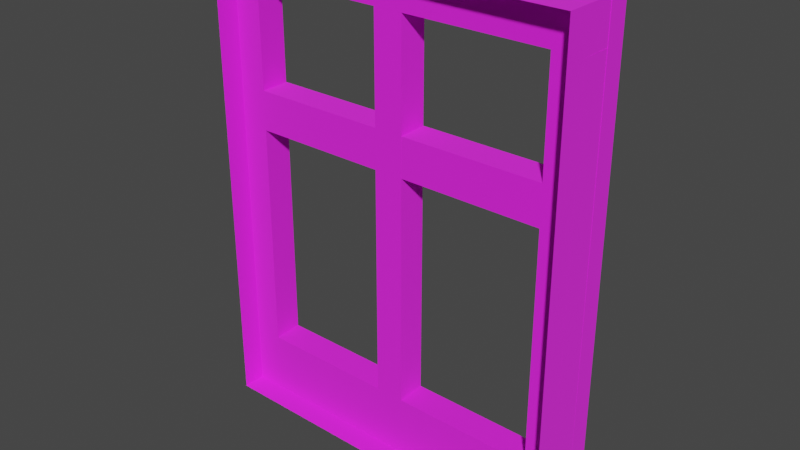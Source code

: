 # Source: SM_WINDOW_01.blend  (saved by Blender 3.1.7; exported with 4.5.12 LTS)
import bpy
from mathutils import Matrix  # noqa: F401  (used for matrix-valued properties, if any)

bpy.ops.wm.read_factory_settings(use_empty=True)
scene = bpy.context.scene
scene.name = 'Scene'

# ---- collections
col_sm_window_01 = bpy.data.collections.new('SM_WINDOW_01'); scene.collection.children.link(col_sm_window_01)

# ---- images (referenced by path relative to the original .blend; pixels are not part of the script)
import os
ASSET_DIR = os.environ.get("B2B_ASSET_DIR", "")  # directory of the original .blend (textures are referenced by path, not embedded)
HERE = os.path.dirname(os.path.abspath(__file__))  # packed textures are extracted next to this script under _unpacked/

def load_image(name, relpath, width, height, colorspace="sRGB"):
    """Load a texture the original file referenced (path relative to the .blend, or extracted next to this script)."""
    p = next((c for c in (os.path.join(HERE, relpath), os.path.join(ASSET_DIR, relpath)) if relpath and os.path.exists(c)), "")
    if p:
        img = bpy.data.images.load(p, check_existing=True)
        img.name = name
    else:  # same state as the original file: an image datablock whose file is absent (Cycles renders it pink)
        img = bpy.data.images.new(name, width, height)
        img.source = "FILE"
        img.filepath = "//" + (relpath or name)
    img.colorspace_settings.name = colorspace
    return img
img_der_png = load_image('der.PNG', 'der.PNG', 1024, 1024, 'sRGB')
img_hz2_png = load_image('hz2.PNG', 'hz2.PNG', 1024, 1024, 'sRGB')

# ---- materials (node trees are filled in below, after node groups)
mat_sm_window_01_0 = bpy.data.materials.new('SM_WINDOW_01.0')
mat_sm_window_01_0.use_transparent_shadow = False
mat_sm_window_01_0.diffuse_color = (0.5882, 0.5882, 0.5882, 1.0)
mat_sm_window_01_0.roughness = 1.0
mat_sm_window_01_0.specular_intensity = 1.0
mat_sm_window_01_1 = bpy.data.materials.new('SM_WINDOW_01.1')
mat_sm_window_01_1.use_transparent_shadow = False
mat_sm_window_01_1.diffuse_color = (0.5882, 0.5882, 0.5882, 1.0)
mat_sm_window_01_1.roughness = 1.0
mat_sm_window_01_1.specular_intensity = 1.0

# ---- material node trees
mat_sm_window_01_0.use_nodes = True; mat_sm_window_01_0.node_tree.nodes.clear()
_N = mat_sm_window_01_0.node_tree.nodes; _L = mat_sm_window_01_0.node_tree.links
n0 = _N.new('ShaderNodeBsdfPrincipled'); n0.name = 'Principled BSDF'; n0.location = (10, 300)
n0.distribution = 'GGX'
n0.subsurface_method = 'RANDOM_WALK_SKIN'
n0.inputs[2].default_value = 1.0
n0.inputs[3].default_value = 1.45
n0.inputs[13].default_value = 1.0
n0.inputs[27].default_value = (0.0, 0.0, 0.0, 1.0)
n0.inputs[28].default_value = 1.0
n1 = _N.new('ShaderNodeOutputMaterial'); n1.name = 'Material Output'; n1.location = (300, 300)
n2 = _N.new('ShaderNodeTexImage'); n2.name = 'Image Texture'; n2.location = (-300, 600)
n2.label = 'der'
n2.image = img_der_png
_L.new(n0.outputs[0], n1.inputs[0])
_L.new(n2.outputs[0], n0.inputs[0])
n1.is_active_output = True
mat_sm_window_01_1.use_nodes = True; mat_sm_window_01_1.node_tree.nodes.clear()
_N = mat_sm_window_01_1.node_tree.nodes; _L = mat_sm_window_01_1.node_tree.links
n0 = _N.new('ShaderNodeBsdfPrincipled'); n0.name = 'Principled BSDF'; n0.location = (10, 300)
n0.distribution = 'GGX'
n0.subsurface_method = 'RANDOM_WALK_SKIN'
n0.inputs[2].default_value = 1.0
n0.inputs[3].default_value = 1.45
n0.inputs[13].default_value = 1.0
n0.inputs[27].default_value = (0.0, 0.0, 0.0, 1.0)
n0.inputs[28].default_value = 1.0
n1 = _N.new('ShaderNodeOutputMaterial'); n1.name = 'Material Output'; n1.location = (300, 300)
n2 = _N.new('ShaderNodeTexImage'); n2.name = 'Image Texture'; n2.location = (-300, 600)
n2.label = 'hz2'
n2.image = img_hz2_png
_L.new(n0.outputs[0], n1.inputs[0])
_L.new(n2.outputs[0], n0.inputs[0])
n1.is_active_output = True

# ---- world
world_world = bpy.data.worlds.new('World'); scene.world = world_world
world_world.use_nodes = True; world_world.node_tree.nodes.clear()
_N = world_world.node_tree.nodes; _L = world_world.node_tree.links
n0 = _N.new('ShaderNodeOutputWorld'); n0.name = 'World Output'; n0.location = (300, 300)
n1 = _N.new('ShaderNodeBackground'); n1.name = 'Background'; n1.location = (10, 300)
n1.inputs[0].default_value = (0.05088, 0.05088, 0.05088, 1.0)
_L.new(n1.outputs[0], n0.inputs[0])
n0.is_active_output = True
world_world.color = (0.05088, 0.05088, 0.05088)
world_world.use_sun_shadow = False
world_world.sun_shadow_jitter_overblur = 0.0

# ---- meshes
me_sm_window_01 = bpy.data.meshes.new('SM_WINDOW_01')
me_sm_window_01.from_pydata([(-0.0411, -0.03777, 3.566), (0.04018, -0.03914, 4.635), (0.04018, -0.03914, 3.566), (0.04059, 0.04235, 4.635), (-0.04191, 0.04373, 3.566), (0.04059, 0.04235, 3.566), (0.9891, -0.05507, 3.566), (0.9891, -0.05506, 4.635), (0.9911, 0.02647, 3.566), (0.9071, 0.02788, 3.566), (0.9079, -0.0537, 3.566), (0.9079, -0.0537, 4.635), (0.9071, 0.02788, 4.635), (0.5099, -0.04693, 4.229), (0.9071, 0.02789, 4.34), (0.5099, -0.04693, 4.338), (0.9079, -0.05369, 4.229), (0.9079, -0.05369, 4.338), (0.5105, 0.03443, 4.34), (0.9071, 0.02789, 4.229), (0.5105, 0.03443, 4.229), (0.0401, -0.03913, 4.228), (0.4287, 0.03586, 4.228), (0.4285, -0.04567, 4.228), (0.04054, 0.04235, 4.34), (0.4287, 0.03586, 4.34), (0.4285, -0.04567, 4.338), (0.0401, -0.03913, 4.338), (0.04054, 0.04235, 4.228), (-0.04102, -0.03778, 4.745), (-0.04104, -0.03777, 4.635), (0.9891, -0.05506, 4.745), (-0.04252, 0.04374, 4.747), (0.9919, 0.02646, 4.635), (-0.04232, 0.04374, 4.635), (0.9922, 0.02646, 4.747), (0.9922, 0.02646, 3.584), (-0.04102, -0.03778, 3.582), (0.9891, -0.05506, 3.582), (0.9891, -0.05506, 3.41), (-0.04102, -0.03778, 3.41), (-0.04252, 0.04374, 3.584), (0.9922, 0.02646, 3.41), (-0.04252, 0.04374, 3.41), (0.428, -0.04574, 3.566), (0.5103, -0.04712, 3.566), (0.5103, -0.04712, 4.635), (0.428, -0.04574, 4.635), (0.5107, 0.03475, 4.635), (0.5107, 0.03475, 3.566), (0.4282, 0.03603, 4.635), (0.4282, 0.03603, 3.566), (-0.04239, 0.1025, 3.41), (-0.04239, 0.1025, 4.746), (-0.04033, -0.103, 3.41), (0.9924, 0.08522, 3.41), (0.9875, -0.121, 3.41), (-0.04033, -0.103, 4.744), (0.9924, 0.08522, 4.746), (0.9875, -0.121, 4.744)], [], [(0, 2, 1), (1, 30, 0), (2, 5, 3), (3, 1, 2), (5, 4, 34), (34, 3, 5), (10, 6, 7), (7, 11, 10), (8, 9, 12), (12, 33, 8), (9, 10, 11), (11, 12, 9), (13, 20, 16), (19, 16, 20), (18, 15, 14), (17, 14, 15), (15, 13, 17), (16, 17, 13), (20, 18, 14), (19, 20, 14), (21, 28, 23), (22, 23, 28), (24, 27, 25), (26, 25, 27), (27, 21, 26), (23, 26, 21), (28, 24, 25), (22, 28, 25), (30, 34, 7), (33, 7, 34), (29, 30, 31), (7, 31, 30), (34, 32, 35), (33, 34, 35), (41, 37, 36), (38, 36, 37), (37, 40, 38), (39, 38, 40), (43, 41, 36), (42, 43, 36), (44, 45, 46), (46, 47, 44), (45, 49, 48), (48, 46, 45), (49, 51, 50), (50, 48, 49), (51, 44, 47), (47, 50, 51), (52, 53, 57), (57, 54, 52), (55, 56, 59), (59, 58, 55), (52, 54, 56), (56, 55, 52), (57, 53, 58), (58, 59, 57)])
me_sm_window_01.polygons.foreach_set('use_smooth', [True] * 56)
me_sm_window_01.polygons.foreach_set('material_index', [0, 0, 0, 0, 0, 0, 0, 0, 0, 0, 0, 0, 0, 0, 0, 0, 0, 0, 0, 0, 0, 0, 0, 0, 0, 0, 0, 0, 0, 0, 0, 0, 0, 0, 0, 0, 0, 0, 0, 0, 0, 0, 0, 0, 0, 0, 0, 0, 1, 1, 1, 1, 1, 1, 1, 1])
_k = set([(0, 1), (0, 2), (0, 30), (1, 2), (1, 3), (1, 30), (2, 3), (2, 5), (3, 5), (3, 34), (4, 5), (4, 34), (5, 34), (6, 7), (6, 10), (7, 10), (7, 11), (7, 30), (7, 31), (7, 33), (7, 34), (8, 9), (8, 12), (8, 33), (9, 10), (9, 11), (9, 12), (10, 11), (11, 12), (12, 33), (13, 15), (13, 16), (13, 17), (13, 20), (14, 15), (14, 17), (14, 18), (14, 19), (14, 20), (15, 17), (15, 18), (16, 17), (16, 19), (16, 20), (18, 20), (19, 20), (21, 23), (21, 26), (21, 27), (21, 28), (22, 23), (22, 25), (22, 28), (23, 26), (23, 28), (24, 25), (24, 27), (24, 28), (25, 26), (25, 27), (25, 28), (26, 27), (29, 30), (29, 31), (30, 31), (30, 34), (32, 34), (32, 35), (33, 34), (33, 35), (34, 35), (36, 37), (36, 38), (36, 41), (36, 42), (36, 43), (37, 38), (37, 40), (37, 41), (38, 39), (38, 40), (39, 40), (41, 43), (42, 43), (44, 45), (44, 46), (44, 47), (44, 51), (45, 46), (45, 48), (45, 49), (46, 47), (46, 48), (47, 50), (47, 51), (48, 49), (48, 50), (49, 50), (49, 51), (50, 51), (52, 53), (52, 54), (52, 55), (52, 56), (52, 57), (53, 57), (53, 58), (54, 56), (54, 57), (55, 56), (55, 58), (55, 59), (56, 59), (57, 58), (57, 59), (58, 59)])
me_sm_window_01.attributes.new('sharp_edge', 'BOOLEAN', 'EDGE').data.foreach_set('value', [ (min(e.vertices), max(e.vertices)) in _k for e in me_sm_window_01.edges])
_uv = me_sm_window_01.uv_layers.new(name='UVMap')
_uv.uv.foreach_set('vector', [-0.01596, 0.9877, 0.06532, 0.9877, 0.06532, 2.057, 0.06532, 2.057, -0.01596, 2.057, -0.01596, 0.9877, 0.4665, 0.9877, 0.548, 0.9877, 0.548, 2.057, 0.548, 2.057, 0.4665, 2.057, 0.4665, 0.9877, 0.9343, 0.9877, 1.017, 0.9877, 1.017, 2.057, 1.017, 2.057, 0.9343, 2.057, 0.9343, 0.9877, 0.933, 0.9877, 1.014, 0.9877, 1.014, 2.057, 1.014, 2.057, 0.933, 2.057, 0.933, 0.9877, -0.01625, 0.9877, 0.0678, 0.9877, 0.0678, 2.057, 0.0678, 2.057, -0.01625, 2.057, -0.01625, 0.9877, 0.4665, 0.9877, 0.548, 0.9877, 0.548, 2.057, 0.548, 2.057, 0.4665, 2.057, 0.4665, 0.9877, 0.4649, 1.459, 0.4644, 1.54, 0.067, 1.452, 0.06774, 1.534, 0.067, 1.452, 0.4644, 1.54, 0.5356, 1.54, 0.5351, 1.459, 0.9323, 1.534, 0.933, 1.452, 0.9323, 1.534, 0.5351, 1.459, 0.5351, 1.76, 0.5351, 1.65, 0.933, 1.76, 0.933, 1.65, 0.933, 1.76, 0.5351, 1.65, 0.4644, 1.65, 0.4644, 1.762, 0.06774, 1.762, 0.06774, 1.65, 0.4644, 1.65, 0.06774, 1.762, 0.9348, 1.467, 0.9343, 1.548, 0.5463, 1.46, 0.5462, 1.542, 0.5463, 1.46, 0.9343, 1.548, 0.06568, 1.548, 0.06524, 1.467, 0.4538, 1.542, 0.4537, 1.46, 0.4538, 1.542, 0.06524, 1.467, 0.06524, 1.76, 0.06524, 1.65, 0.4537, 1.76, 0.4537, 1.65, 0.4537, 1.76, 0.06524, 1.65, 0.9343, 1.65, 0.9343, 1.762, 0.5462, 1.762, 0.5462, 1.65, 0.9343, 1.65, 0.5462, 1.762, 1.016, 1.468, 1.017, 1.549, -0.01424, 1.451, -0.01738, 1.532, -0.01424, 1.451, 1.017, 1.549, -0.01588, 2.166, -0.01588, 2.057, 1.014, 2.166, 1.014, 2.057, 1.014, 2.166, -0.01588, 2.057, 1.017, 2.057, 1.017, 2.168, -0.01738, 2.168, -0.01738, 2.057, 1.017, 2.057, -0.01738, 2.168, -0.01738, 1.549, -0.01588, 1.468, 1.017, 1.532, 1.014, 1.451, 1.017, 1.532, -0.01588, 1.468, -0.01588, 1.003, -0.01588, 0.8317, 1.014, 1.003, 1.014, 0.8317, 1.014, 1.003, -0.01588, 0.8317, 1.017, 0.8317, 1.017, 1.005, -0.01738, 1.005, -0.01738, 0.8317, 1.017, 0.8317, -0.01738, 1.005, 0.4532, 0.9877, 0.5354, 0.9877, 0.5354, 2.057, 0.5354, 2.057, 0.4532, 2.057, 0.4532, 0.9877, 0.4585, 0.9877, 0.5404, 0.9877, 0.5404, 2.057, 0.5404, 2.057, 0.4585, 2.057, 0.4585, 0.9877, 0.4641, 0.9877, 0.5466, 0.9877, 0.5466, 2.057, 0.5466, 2.057, 0.4641, 2.057, 0.4641, 0.9877, 0.4583, 0.9877, 0.5401, 0.9877, 0.5401, 2.057, 0.5401, 2.057, 0.4583, 2.057, 0.4583, 0.9877, 0.6117, 0.832, 0.6117, 2.168, 0.4062, 2.166, 0.4062, 2.166, 0.4062, 0.832, 0.6117, 0.832, 0.4056, 0.832, 0.6117, 0.832, 0.6117, 2.166, 0.6117, 2.166, 0.4056, 2.168, 0.4056, 0.832, -0.01738, 1.612, -0.01531, 1.406, 1.013, 1.388, 1.013, 1.388, 1.017, 1.594, -0.01738, 1.612, 1.015, 1.406, 1.017, 1.612, -0.01738, 1.594, -0.01738, 1.594, -0.01252, 1.388, 1.015, 1.406])
_ca = me_sm_window_01.color_attributes.new('Col', 'BYTE_COLOR', 'CORNER')
_ca.data.foreach_set('color', [0.02732, 0.02843, 0.01298, 1.0, 0.0319, 0.0331, 0.01444, 1.0, 0.03689, 0.0382, 0.01681, 1.0, 0.0356, 0.0382, 0.01681, 1.0, 0.0319, 0.0331, 0.01444, 1.0, 0.02732, 0.02843, 0.01298, 1.0, 0.2961, 0.314, 0.1413, 1.0, 0.3005, 0.314, 0.1413, 1.0, 0.3419, 0.3564, 0.159, 1.0, 0.3419, 0.3564, 0.159, 1.0, 0.3419, 0.3564, 0.159, 1.0, 0.3005, 0.314, 0.1413, 1.0, 0.227, 0.2051, 0.1845, 1.0, 0.227, 0.2051, 0.1845, 1.0, 0.227, 0.2051, 0.1845, 1.0, 0.227, 0.2051, 0.1845, 1.0, 0.227, 0.2051, 0.1845, 1.0, 0.227, 0.2051, 0.1845, 1.0, 0.09306, 0.0999, 0.03955, 1.0, 0.0999, 0.107, 0.04231, 1.0, 0.1144, 0.1221, 0.04817, 1.0, 0.1144, 0.1221, 0.04817, 1.0, 0.107, 0.1144, 0.04519, 1.0, 0.09306, 0.0999, 0.03955, 1.0, 0.227, 0.2051, 0.1845, 1.0, 0.227, 0.2051, 0.1845, 1.0, 0.227, 0.2051, 0.1845, 1.0, 0.227, 0.2051, 0.1845, 1.0, 0.227, 0.2051, 0.1845, 1.0, 0.227, 0.2051, 0.1845, 1.0, 0.0356, 0.03434, 0.03071, 1.0, 0.0356, 0.03434, 0.03071, 1.0, 0.0356, 0.03434, 0.03071, 1.0, 0.0356, 0.03434, 0.03071, 1.0, 0.0356, 0.03434, 0.03071, 1.0, 0.0356, 0.03434, 0.03071, 1.0, 0.0137, 0.01229, 0.01161, 1.0, 0.0137, 0.01229, 0.01161, 1.0, 0.0137, 0.01229, 0.01161, 1.0, 0.0137, 0.01229, 0.01161, 1.0, 0.0137, 0.01229, 0.01161, 1.0, 0.0137, 0.01229, 0.01161, 1.0, 0.2159, 0.1981, 0.162, 1.0, 0.2195, 0.2016, 0.162, 1.0, 0.2159, 0.2016, 0.162, 1.0, 0.2195, 0.2016, 0.162, 1.0, 0.2159, 0.2016, 0.162, 1.0, 0.2195, 0.2016, 0.162, 1.0, 0.07036, 0.07619, 0.03071, 1.0, 0.07036, 0.07421, 0.03071, 1.0, 0.107, 0.1119, 0.04519, 1.0, 0.1046, 0.1119, 0.04374, 1.0, 0.107, 0.1119, 0.04519, 1.0, 0.07036, 0.07421, 0.03071, 1.0, 0.227, 0.2051, 0.1845, 1.0, 0.227, 0.2051, 0.1845, 1.0, 0.227, 0.2051, 0.1845, 1.0, 0.227, 0.2051, 0.1845, 1.0, 0.227, 0.2051, 0.1845, 1.0, 0.227, 0.2051, 0.1845, 1.0, 0.0137, 0.01229, 0.01161, 1.0, 0.0137, 0.01229, 0.01161, 1.0, 0.0137, 0.01229, 0.01161, 1.0, 0.0137, 0.01229, 0.01161, 1.0, 0.0137, 0.01229, 0.01161, 1.0, 0.0137, 0.01229, 0.01161, 1.0, 0.2159, 0.1981, 0.162, 1.0, 0.2159, 0.2016, 0.162, 1.0, 0.2159, 0.1981, 0.162, 1.0, 0.2195, 0.2016, 0.162, 1.0, 0.2159, 0.1981, 0.162, 1.0, 0.2159, 0.2016, 0.162, 1.0, 0.0356, 0.0382, 0.01681, 1.0, 0.0356, 0.0382, 0.016, 1.0, 0.0648, 0.06848, 0.02732, 1.0, 0.06301, 0.06663, 0.02732, 1.0, 0.0648, 0.06848, 0.02843, 1.0, 0.0356, 0.0382, 0.016, 1.0, 0.227, 0.2051, 0.1845, 1.0, 0.227, 0.2051, 0.1845, 1.0, 0.227, 0.2051, 0.1845, 1.0, 0.227, 0.2051, 0.1845, 1.0, 0.227, 0.2051, 0.1845, 1.0, 0.227, 0.2051, 0.1845, 1.0, 0.0137, 0.01298, 0.01161, 1.0, 0.0137, 0.01298, 0.01161, 1.0, 0.0137, 0.01298, 0.01161, 1.0, 0.0137, 0.01298, 0.01161, 1.0, 0.0137, 0.01298, 0.01161, 1.0, 0.0137, 0.01298, 0.01161, 1.0, 0.0319, 0.0331, 0.01444, 1.0, 0.0319, 0.0331, 0.01444, 1.0, 0.1144, 0.1221, 0.04817, 1.0, 0.1144, 0.1221, 0.04817, 1.0, 0.1144, 0.1221, 0.04817, 1.0, 0.0319, 0.0331, 0.01444, 1.0, 0.227, 0.2051, 0.1845, 1.0, 0.227, 0.2051, 0.1845, 1.0, 0.227, 0.2051, 0.1845, 1.0, 0.227, 0.2051, 0.1845, 1.0, 0.227, 0.2051, 0.1845, 1.0, 0.227, 0.2051, 0.1845, 1.0, 0.3663, 0.3467, 0.2423, 1.0, 0.3712, 0.3564, 0.2462, 1.0, 0.3663, 0.3467, 0.2423, 1.0, 0.3712, 0.3564, 0.2423, 1.0, 0.3663, 0.3467, 0.2423, 1.0, 0.3712, 0.3564, 0.2462, 1.0, 0.02732, 0.02956, 0.01298, 1.0, 0.02624, 0.02732, 0.01229, 1.0, 0.0999, 0.107, 0.04231, 1.0, 0.09531, 0.1022, 0.04092, 1.0, 0.0999, 0.107, 0.04231, 1.0, 0.02624, 0.02843, 0.01229, 1.0, 0.227, 0.2051, 0.1845, 1.0, 0.227, 0.2051, 0.1845, 1.0, 0.227, 0.2051, 0.1845, 1.0, 0.227, 0.2051, 0.1845, 1.0, 0.227, 0.2051, 0.1845, 1.0, 0.227, 0.2051, 0.1845, 1.0, 0.05613, 0.05951, 0.02519, 1.0, 0.06125, 0.0648, 0.02732, 1.0, 0.07227, 0.07619, 0.03071, 1.0, 0.07227, 0.07619, 0.03071, 1.0, 0.0648, 0.06848, 0.02843, 1.0, 0.05613, 0.05951, 0.02519, 1.0, 0.2542, 0.2623, 0.1221, 1.0, 0.2542, 0.2664, 0.1221, 1.0, 0.2874, 0.3005, 0.1384, 1.0, 0.2874, 0.3005, 0.1384, 1.0, 0.2874, 0.3005, 0.1356, 1.0, 0.2542, 0.2664, 0.1221, 1.0, 0.227, 0.2051, 0.1845, 1.0, 0.227, 0.2051, 0.1845, 1.0, 0.227, 0.2051, 0.1845, 1.0, 0.227, 0.2051, 0.1845, 1.0, 0.227, 0.2051, 0.1845, 1.0, 0.227, 0.2051, 0.1845, 1.0, 0.0382, 0.0356, 0.0319, 1.0, 0.0382, 0.0356, 0.0319, 1.0, 0.0382, 0.0356, 0.0319, 1.0, 0.0382, 0.0356, 0.0319, 1.0, 0.0382, 0.0356, 0.0319, 1.0, 0.0382, 0.0356, 0.0319, 1.0, 0.2961, 0.3095, 0.1413, 1.0, 0.3419, 0.3613, 0.162, 1.0, 0.3467, 0.3613, 0.162, 1.0, 0.3467, 0.3613, 0.162, 1.0, 0.2918, 0.305, 0.1384, 1.0, 0.2961, 0.3095, 0.1413, 1.0, 0.04092, 0.0382, 0.03434, 1.0, 0.04092, 0.0382, 0.03434, 1.0, 0.04092, 0.0382, 0.03434, 1.0, 0.04092, 0.0382, 0.03434, 1.0, 0.04092, 0.0382, 0.03434, 1.0, 0.04092, 0.0382, 0.03434, 1.0, 0.4072, 0.3864, 0.2664, 1.0, 0.4287, 0.4072, 0.2747, 1.0, 0.4179, 0.402, 0.2705, 1.0, 0.4179, 0.402, 0.2705, 1.0, 0.402, 0.3813, 0.2623, 1.0, 0.4072, 0.3864, 0.2664, 1.0, 0.0185, 0.01681, 0.01444, 1.0, 0.01764, 0.01681, 0.01444, 1.0, 0.01764, 0.016, 0.0137, 1.0, 0.01764, 0.016, 0.0137, 1.0, 0.01764, 0.01681, 0.01444, 1.0, 0.0185, 0.01681, 0.01444, 1.0])
_ca = me_sm_window_01.color_attributes.new('Col.001', 'BYTE_COLOR', 'CORNER')
_ca.data.foreach_set('color', [0.03434, 0.03689, 0.01938, 1.0, 0.03955, 0.04231, 0.02217, 1.0, 0.04519, 0.04817, 0.02416, 1.0, 0.04519, 0.04817, 0.02416, 1.0, 0.03955, 0.04231, 0.02217, 1.0, 0.03434, 0.0382, 0.01938, 1.0, 0.2016, 0.2122, 0.08438, 1.0, 0.2016, 0.2159, 0.08438, 1.0, 0.2346, 0.2502, 0.09759, 1.0, 0.2346, 0.2502, 0.09759, 1.0, 0.2346, 0.2502, 0.09759, 1.0, 0.2016, 0.2159, 0.08438, 1.0, 0.003035, 0.003035, 0.002732, 1.0, 0.003035, 0.003035, 0.002732, 1.0, 0.003035, 0.003035, 0.002732, 1.0, 0.003035, 0.003035, 0.002732, 1.0, 0.003035, 0.003035, 0.002732, 1.0, 0.003035, 0.003035, 0.002732, 1.0, 0.107, 0.117, 0.05127, 1.0, 0.1144, 0.1248, 0.05448, 1.0, 0.1329, 0.1413, 0.06125, 1.0, 0.1329, 0.1413, 0.06125, 1.0, 0.1248, 0.1329, 0.05781, 1.0, 0.107, 0.117, 0.05127, 1.0, 0.003035, 0.003035, 0.002732, 1.0, 0.003035, 0.003035, 0.002732, 1.0, 0.003035, 0.003035, 0.002732, 1.0, 0.003035, 0.003035, 0.002732, 1.0, 0.003035, 0.003035, 0.002732, 1.0, 0.003035, 0.003035, 0.002732, 1.0, 0.001214, 0.0009106, 0.0009106, 1.0, 0.001214, 0.0009106, 0.0009106, 1.0, 0.001214, 0.0009106, 0.0009106, 1.0, 0.001214, 0.0009106, 0.0009106, 1.0, 0.001214, 0.0009106, 0.0009106, 1.0, 0.001214, 0.0009106, 0.0009106, 1.0, 0.003347, 0.003347, 0.003035, 1.0, 0.003347, 0.003347, 0.003035, 1.0, 0.003347, 0.003347, 0.003035, 1.0, 0.003347, 0.003347, 0.003035, 1.0, 0.003347, 0.003347, 0.003035, 1.0, 0.003347, 0.003347, 0.003035, 1.0, 0.01298, 0.01521, 0.01229, 1.0, 0.0137, 0.01521, 0.01229, 1.0, 0.01298, 0.01521, 0.01229, 1.0, 0.0137, 0.01521, 0.01229, 1.0, 0.01298, 0.01521, 0.01229, 1.0, 0.0137, 0.01521, 0.01229, 1.0, 0.08438, 0.09084, 0.04092, 1.0, 0.08228, 0.08866, 0.04092, 1.0, 0.1221, 0.1329, 0.05781, 1.0, 0.1221, 0.1301, 0.05781, 1.0, 0.1221, 0.1329, 0.05781, 1.0, 0.08228, 0.08866, 0.04092, 1.0, 0.003035, 0.003035, 0.002732, 1.0, 0.003035, 0.003035, 0.002732, 1.0, 0.003035, 0.003035, 0.002732, 1.0, 0.003035, 0.003035, 0.002732, 1.0, 0.003035, 0.003035, 0.002732, 1.0, 0.003035, 0.003035, 0.002732, 1.0, 0.003347, 0.003347, 0.003035, 1.0, 0.003347, 0.003347, 0.003035, 1.0, 0.003347, 0.003347, 0.003035, 1.0, 0.003347, 0.003347, 0.003035, 1.0, 0.003347, 0.003347, 0.003035, 1.0, 0.003347, 0.003347, 0.003035, 1.0, 0.01298, 0.01444, 0.01229, 1.0, 0.01298, 0.01521, 0.01229, 1.0, 0.01298, 0.01521, 0.01229, 1.0, 0.0137, 0.01521, 0.01229, 1.0, 0.01298, 0.01521, 0.01229, 1.0, 0.01298, 0.01521, 0.01229, 1.0, 0.04374, 0.04817, 0.02416, 1.0, 0.04374, 0.04817, 0.02416, 1.0, 0.07619, 0.08228, 0.0382, 1.0, 0.07421, 0.08022, 0.0382, 1.0, 0.07619, 0.08228, 0.0382, 1.0, 0.04374, 0.04817, 0.02416, 1.0, 0.003035, 0.003035, 0.002732, 1.0, 0.003035, 0.003035, 0.002732, 1.0, 0.003035, 0.003035, 0.002732, 1.0, 0.003035, 0.003035, 0.002732, 1.0, 0.003035, 0.003035, 0.002732, 1.0, 0.003035, 0.003035, 0.002732, 1.0, 0.003677, 0.003347, 0.003347, 1.0, 0.003677, 0.003347, 0.003347, 1.0, 0.003677, 0.003347, 0.003347, 1.0, 0.003677, 0.003347, 0.003347, 1.0, 0.003677, 0.003347, 0.003347, 1.0, 0.003677, 0.003347, 0.003347, 1.0, 0.03955, 0.04231, 0.02217, 1.0, 0.03955, 0.04231, 0.02217, 1.0, 0.1301, 0.1413, 0.06125, 1.0, 0.1301, 0.1413, 0.06125, 1.0, 0.1301, 0.1413, 0.06125, 1.0, 0.03955, 0.04231, 0.02217, 1.0, 0.003035, 0.003035, 0.002732, 1.0, 0.003035, 0.003035, 0.002732, 1.0, 0.003035, 0.003035, 0.002732, 1.0, 0.003035, 0.003035, 0.002732, 1.0, 0.003035, 0.003035, 0.002732, 1.0, 0.003035, 0.003035, 0.002732, 1.0, 0.05286, 0.05951, 0.03434, 1.0, 0.05613, 0.06125, 0.0356, 1.0, 0.05286, 0.05781, 0.03434, 1.0, 0.05448, 0.06125, 0.03434, 1.0, 0.05286, 0.05781, 0.03434, 1.0, 0.05613, 0.06125, 0.0356, 1.0, 0.03434, 0.0382, 0.02029, 1.0, 0.0331, 0.03689, 0.01938, 1.0, 0.1144, 0.1248, 0.05448, 1.0, 0.1095, 0.1195, 0.05286, 1.0, 0.1144, 0.1248, 0.05448, 1.0, 0.03434, 0.03689, 0.01938, 1.0, 0.003035, 0.003035, 0.002732, 1.0, 0.003035, 0.003035, 0.002732, 1.0, 0.003035, 0.003035, 0.002732, 1.0, 0.003035, 0.003035, 0.002732, 1.0, 0.003035, 0.003035, 0.002732, 1.0, 0.003035, 0.003035, 0.002732, 1.0, 0.06663, 0.07227, 0.03434, 1.0, 0.07421, 0.08022, 0.03689, 1.0, 0.08438, 0.09084, 0.04231, 1.0, 0.08438, 0.09084, 0.04231, 1.0, 0.07619, 0.08228, 0.0382, 1.0, 0.06663, 0.07227, 0.03434, 1.0, 0.1651, 0.1746, 0.07036, 1.0, 0.1651, 0.1779, 0.07036, 1.0, 0.1912, 0.2051, 0.08228, 1.0, 0.1912, 0.2051, 0.08228, 1.0, 0.1912, 0.2051, 0.08022, 1.0, 0.1651, 0.1746, 0.07036, 1.0, 0.003035, 0.003035, 0.002732, 1.0, 0.003035, 0.003035, 0.002732, 1.0, 0.003035, 0.003035, 0.002732, 1.0, 0.003035, 0.003035, 0.002732, 1.0, 0.003035, 0.003035, 0.002732, 1.0, 0.003035, 0.003035, 0.002732, 1.0, 0.001214, 0.0009106, 0.0009106, 1.0, 0.001214, 0.0009106, 0.0009106, 1.0, 0.001214, 0.0009106, 0.0009106, 1.0, 0.001214, 0.0009106, 0.0009106, 1.0, 0.001214, 0.0009106, 0.0009106, 1.0, 0.001214, 0.0009106, 0.0009106, 1.0, 0.1981, 0.2122, 0.08228, 1.0, 0.2346, 0.2502, 0.09759, 1.0, 0.2384, 0.2542, 0.0999, 1.0, 0.2384, 0.2542, 0.0999, 1.0, 0.1946, 0.2051, 0.08228, 1.0, 0.1981, 0.2122, 0.08228, 1.0, 0.001214, 0.0009106, 0.0009106, 1.0, 0.001214, 0.0009106, 0.0009106, 1.0, 0.001214, 0.0009106, 0.0009106, 1.0, 0.001214, 0.0009106, 0.0009106, 1.0, 0.001214, 0.0009106, 0.0009106, 1.0, 0.001214, 0.0009106, 0.0009106, 1.0, 0.06125, 0.06848, 0.0382, 1.0, 0.06848, 0.07421, 0.04092, 1.0, 0.0648, 0.07227, 0.03955, 1.0, 0.0648, 0.07227, 0.03955, 1.0, 0.05951, 0.0648, 0.03689, 1.0, 0.06125, 0.06848, 0.0382, 1.0, 0.006049, 0.005605, 0.004391, 1.0, 0.005605, 0.005605, 0.004391, 1.0, 0.005605, 0.005182, 0.004391, 1.0, 0.005605, 0.005182, 0.004391, 1.0, 0.005605, 0.005182, 0.004391, 1.0, 0.006049, 0.005605, 0.004391, 1.0])
me_sm_window_01.materials.append(mat_sm_window_01_0)
me_sm_window_01.materials.append(mat_sm_window_01_1)
me_sm_window_01.use_remesh_fix_poles = True
me_sm_window_01.use_remesh_preserve_attributes = False
me_sm_window_01.update()

# ---- objects
ob_sm_window_01 = bpy.data.objects.new('SM_WINDOW_01', me_sm_window_01)

# ---- transforms, parenting, visibility, modifiers, constraints
ob_sm_window_01.location = (0.0, 0.0, 0.0)
ob_sm_window_01.rotation_mode = 'QUATERNION'
ob_sm_window_01.rotation_quaternion = (1.0, 0.0, 0.0, 0.0)
_m = ob_sm_window_01.modifiers.new('EdgeSplit', 'EDGE_SPLIT')
_m.use_edge_angle = False

# ---- collection membership
col_sm_window_01.objects.link(ob_sm_window_01)

# ---- scene / render settings (as saved in the file)
scene.frame_start = 1; scene.frame_end = 250; scene.frame_set(1)
scene.render.engine = 'BLENDER_EEVEE_NEXT'
scene.cycles.sampling_pattern = 'TABULATED_SOBOL'
scene.cycles.use_light_tree = False
scene.view_settings.view_transform = 'Filmic'
bpy.context.view_layer.update()

# ---- added for rendering (the .blend has no active camera and no usable light): camera, sun
cam_auto = bpy.data.cameras.new('AutoCamera')
cam_auto.lens = 50.0
cam_auto.sensor_width = 36.0
cam_auto.clip_end = 1000.0
ob_auto_camera = bpy.data.objects.new('AutoCamera', cam_auto)
scene.collection.objects.link(ob_auto_camera)
ob_auto_camera.location = (2.05256, -1.9024, 5.34049)
ob_auto_camera.rotation_euler = (1.09748, -7.21219e-08, 0.694738)
scene.camera = ob_auto_camera
light_auto_sun = bpy.data.lights.new('AutoSun', 'SUN')
light_auto_sun.energy = 3.0
light_auto_sun.angle = 0.0523599
ob_auto_sun = bpy.data.objects.new('AutoSun', light_auto_sun)
scene.collection.objects.link(ob_auto_sun)
ob_auto_sun.rotation_euler = (0.872665, 0.174533, 0.523599)
bpy.context.view_layer.update()
